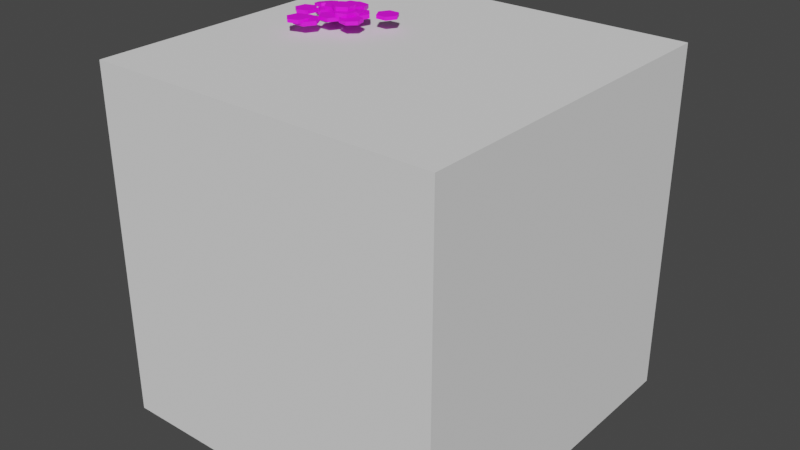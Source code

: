 # Source: Scrub_00.blend  (saved by Blender 2.91.10; exported with 4.5.12 LTS)
import bpy
from mathutils import Matrix  # noqa: F401  (used for matrix-valued properties, if any)

bpy.ops.wm.read_factory_settings(use_empty=True)
scene = bpy.context.scene
scene.name = 'Scene'

# ---- collections
col_scrub = bpy.data.collections.new('Scrub'); scene.collection.children.link(col_scrub)

# ---- images (referenced by path relative to the original .blend; pixels are not part of the script)
import os
ASSET_DIR = os.environ.get("B2B_ASSET_DIR", "")  # directory of the original .blend (textures are referenced by path, not embedded)
HERE = os.path.dirname(os.path.abspath(__file__))  # packed textures are extracted next to this script under _unpacked/

def load_image(name, relpath, width, height, colorspace="sRGB"):
    """Load a texture the original file referenced (path relative to the .blend, or extracted next to this script)."""
    p = next((c for c in (os.path.join(HERE, relpath), os.path.join(ASSET_DIR, relpath)) if relpath and os.path.exists(c)), "")
    if p:
        img = bpy.data.images.load(p, check_existing=True)
        img.name = name
    else:  # same state as the original file: an image datablock whose file is absent (Cycles renders it pink)
        img = bpy.data.images.new(name, width, height)
        img.source = "FILE"
        img.filepath = "//" + (relpath or name)
    img.colorspace_settings.name = colorspace
    return img
img_file709_002 = load_image('file709.002', 'Texture_01_A.png', 1024, 1024, 'sRGB')
img_file709_003 = load_image('file709.003', 'Texture_01_A.png', 1024, 1024, 'sRGB')

# ---- materials (node trees are filled in below, after node groups)
mat_lambert1 = bpy.data.materials.new('lambert1')
mat_lambert1.use_transparent_shadow = False
mat_lambert1.diffuse_color = (1.0, 1.0, 1.0, 1.0)
mat_lambert1.roughness = 0.5528
mat_lambert1_001 = bpy.data.materials.new('lambert1.001')
mat_lambert1_001.use_transparent_shadow = False
mat_lambert1_001.diffuse_color = (1.0, 1.0, 1.0, 1.0)
mat_lambert1_001.roughness = 0.5528

# ---- material node trees
mat_lambert1.use_nodes = True; mat_lambert1.node_tree.nodes.clear()
_N = mat_lambert1.node_tree.nodes; _L = mat_lambert1.node_tree.links
n0 = _N.new('ShaderNodeBsdfPrincipled'); n0.name = 'Principled BSDF'; n0.location = (10, 300)
n0.distribution = 'GGX'
n0.subsurface_method = 'BURLEY'
n0.inputs[2].default_value = 0.5528
n0.inputs[3].default_value = 1.45
n0.inputs[27].default_value = (0.0, 0.0, 0.0, 1.0)
n0.inputs[28].default_value = 1.0
n1 = _N.new('ShaderNodeOutputMaterial'); n1.name = 'Material Output'; n1.location = (300, 300)
n2 = _N.new('ShaderNodeNormalMap'); n2.name = 'Normal Map'; n2.location = (-300, -300)
n2.label = 'Normal/Map'
n3 = _N.new('ShaderNodeTexImage'); n3.name = 'Image Texture'; n3.location = (-300, 600)
n3.image = img_file709_002
_L.new(n0.outputs[0], n1.inputs[0])
_L.new(n2.outputs[0], n0.inputs[5])
_L.new(n3.outputs[0], n0.inputs[0])
n1.is_active_output = True
mat_lambert1_001.use_nodes = True; mat_lambert1_001.node_tree.nodes.clear()
_N = mat_lambert1_001.node_tree.nodes; _L = mat_lambert1_001.node_tree.links
n0 = _N.new('ShaderNodeBsdfPrincipled'); n0.name = 'Principled BSDF'; n0.location = (10, 300)
n0.distribution = 'GGX'
n0.subsurface_method = 'BURLEY'
n0.inputs[2].default_value = 0.5528
n0.inputs[3].default_value = 1.45
n0.inputs[27].default_value = (0.0, 0.0, 0.0, 1.0)
n0.inputs[28].default_value = 1.0
n1 = _N.new('ShaderNodeOutputMaterial'); n1.name = 'Material Output'; n1.location = (300, 300)
n2 = _N.new('ShaderNodeNormalMap'); n2.name = 'Normal Map'; n2.location = (-300, -300)
n2.label = 'Normal/Map'
n3 = _N.new('ShaderNodeTexImage'); n3.name = 'Image Texture'; n3.location = (-300, 600)
n3.image = img_file709_003
_L.new(n0.outputs[0], n1.inputs[0])
_L.new(n2.outputs[0], n0.inputs[5])
_L.new(n3.outputs[0], n0.inputs[0])
n1.is_active_output = True

# ---- world
world_world = bpy.data.worlds.new('World'); scene.world = world_world
world_world.use_nodes = True; world_world.node_tree.nodes.clear()
_N = world_world.node_tree.nodes; _L = world_world.node_tree.links
n0 = _N.new('ShaderNodeOutputWorld'); n0.name = 'World Output'; n0.location = (300, 300)
n1 = _N.new('ShaderNodeBackground'); n1.name = 'Background'; n1.location = (10, 300)
n1.inputs[0].default_value = (0.05088, 0.05088, 0.05088, 1.0)
_L.new(n1.outputs[0], n0.inputs[0])
n0.is_active_output = True
world_world.color = (0.05088, 0.05088, 0.05088)
world_world.use_sun_shadow = False
world_world.sun_shadow_jitter_overblur = 0.0

# ---- meshes
me_mesh = bpy.data.meshes.new('Mesh')
me_mesh.from_pydata([(0.163, 0.2194, 0.005269), (0.2248, 0.2194, 0.005269), (0.2557, 0.1659, 0.005269), (0.2248, 0.1124, 0.005269), (0.163, 0.1124, 0.005269), (0.1322, 0.1659, 0.005269), (0.163, 0.2194, 0.02506), (0.2248, 0.2194, 0.02506), (0.2557, 0.1659, 0.02506), (0.2248, 0.1124, 0.02506), (0.163, 0.1124, 0.02506), (0.1322, 0.1659, 0.02506), (-0.1031, -0.09882, 0.005269), (-0.05764, -0.1406, 0.005269), (-0.07112, -0.2009, 0.005269), (-0.1301, -0.2194, 0.005269), (-0.1755, -0.1776, 0.005269), (-0.162, -0.1173, 0.005269), (-0.1031, -0.09882, 0.02506), (-0.05764, -0.1406, 0.02506), (-0.07112, -0.2009, 0.02506), (-0.1301, -0.2194, 0.02506), (-0.1755, -0.1776, 0.02506), (-0.162, -0.1173, 0.02506), (0.09332, 0.04708, 0.005269), (0.1529, 0.03087, 0.005269), (0.1687, -0.02886, 0.005269), (0.1248, -0.07237, 0.005269), (0.06523, -0.05615, 0.005269), (0.04947, 0.003572, 0.005269), (0.09332, 0.04708, 0.02506), (0.1529, 0.03087, 0.02506), (0.1687, -0.02886, 0.02506), (0.1248, -0.07237, 0.02506), (0.06523, -0.05615, 0.02506), (0.04947, 0.003572, 0.02506), (-0.2452, 0.02586, 0.005269), (-0.1873, 0.04725, 0.005269), (-0.1398, 0.00777, 0.005269), (-0.1502, -0.05311, 0.005269), (-0.2082, -0.0745, 0.005269), (-0.2557, -0.03502, 0.005269), (-0.2452, 0.02586, 0.02506), (-0.1873, 0.04725, 0.02506), (-0.1398, 0.00777, 0.02506), (-0.1502, -0.05311, 0.02506), (-0.2082, -0.0745, 0.02506), (-0.2557, -0.03502, 0.02506), (-0.07267, -0.03002, 0.005269), (-0.03931, 0.02196, 0.005269), (0.02239, 0.01907, 0.005269), (0.05073, -0.0358, 0.005269), (0.01738, -0.08779, 0.005269), (-0.04432, -0.0849, 0.005269), (-0.07267, -0.03002, 0.02506), (-0.03931, 0.02196, 0.02506), (0.02239, 0.01907, 0.02506), (0.05073, -0.0358, 0.02506), (0.01738, -0.08779, 0.02506), (-0.04432, -0.0849, 0.02506), (-0.1621, 0.04019, 0.005269), (-0.152, 0.1011, 0.005269), (-0.09424, 0.1229, 0.005269), (-0.04648, 0.08376, 0.005269), (-0.05651, 0.02281, 0.005269), (-0.1143, 0.001024, 0.005269), (-0.1621, 0.04019, 0.02506), (-0.152, 0.1011, 0.02506), (-0.09424, 0.1229, 0.02506), (-0.04648, 0.08376, 0.02506), (-0.05651, 0.02281, 0.02506), (-0.1143, 0.001024, 0.02506), (-0.03397, 0.1114, 0.005269), (0.01191, 0.1527, 0.005269), (0.07066, 0.1336, 0.005269), (0.08354, 0.07323, 0.005269), (0.03765, 0.03188, 0.005269), (-0.0211, 0.05094, 0.005269), (-0.03397, 0.1114, 0.02506), (0.01191, 0.1527, 0.02506), (0.07066, 0.1336, 0.02506), (0.08354, 0.07323, 0.02506), (0.03765, 0.03188, 0.02506), (-0.0211, 0.05094, 0.02506), (-0.004621, 0.05916, 0.02506), (0.05375, 0.07937, 0.02506), (0.1004, 0.03892, 0.02506), (0.08874, -0.02173, 0.02506), (0.03038, -0.04193, 0.02506), (-0.01631, -0.001488, 0.02506), (-0.004621, 0.05916, 0.04486), (0.05375, 0.07937, 0.04486), (0.1004, 0.03892, 0.04486), (0.08874, -0.02173, 0.04486), (0.03038, -0.04193, 0.04486), (-0.01631, -0.001488, 0.04486), (-0.1331, 0.06547, 0.02506), (-0.1079, 0.1218, 0.02506), (-0.04642, 0.1281, 0.02506), (-0.01026, 0.07803, 0.02506), (-0.03554, 0.02167, 0.02506), (-0.09699, 0.01539, 0.02506), (-0.1331, 0.06547, 0.04486), (-0.1079, 0.1218, 0.04486), (-0.04642, 0.1281, 0.04486), (-0.01026, 0.07803, 0.04486), (-0.03554, 0.02167, 0.04486), (-0.09699, 0.01539, 0.04486), (-0.04888, 0.07769, 0.04486), (0.003739, 0.11, 0.04486), (0.05806, 0.08064, 0.04486), (0.05977, 0.0189, 0.04486), (0.007146, -0.01345, 0.04486), (-0.04718, 0.01595, 0.04486), (-0.04888, 0.07769, 0.06465), (0.003739, 0.11, 0.06465), (0.05806, 0.08064, 0.06465), (0.05977, 0.0189, 0.06465), (0.007146, -0.01345, 0.06465), (-0.04718, 0.01595, 0.06465), (-0.1924, 0.1678, 0.001968), (-0.1327, 0.157, 0.01331), (-0.113, 0.09915, 0.02268), (-0.1531, 0.05221, 0.02071), (-0.2129, 0.06309, 0.009372), (-0.2325, 0.1209, -5.284e-09), (-0.1957, 0.1699, 0.02138), (-0.136, 0.159, 0.03272), (-0.1163, 0.1012, 0.04209), (-0.1564, 0.05423, 0.04012), (-0.2162, 0.06511, 0.02878), (-0.2358, 0.1229, 0.01941)], [], [(0, 6, 7, 1), (1, 7, 8, 2), (2, 8, 9, 3), (3, 9, 10, 4), (4, 10, 11, 5), (5, 11, 6, 0), (9, 8, 7, 6, 11, 10), (12, 18, 19, 13), (13, 19, 20, 14), (14, 20, 21, 15), (15, 21, 22, 16), (16, 22, 23, 17), (17, 23, 18, 12), (21, 20, 19, 18, 23, 22), (24, 30, 31, 25), (25, 31, 32, 26), (26, 32, 33, 27), (27, 33, 34, 28), (28, 34, 35, 29), (29, 35, 30, 24), (33, 32, 31, 30, 35, 34), (36, 42, 43, 37), (37, 43, 44, 38), (38, 44, 45, 39), (39, 45, 46, 40), (40, 46, 47, 41), (41, 47, 42, 36), (45, 44, 43, 42, 47, 46), (48, 54, 55, 49), (49, 55, 56, 50), (50, 56, 57, 51), (51, 57, 58, 52), (52, 58, 59, 53), (53, 59, 54, 48), (57, 56, 55, 54, 59, 58), (60, 66, 67, 61), (61, 67, 68, 62), (62, 68, 69, 63), (63, 69, 70, 64), (64, 70, 71, 65), (65, 71, 66, 60), (69, 68, 67, 66, 71, 70), (72, 78, 79, 73), (73, 79, 80, 74), (74, 80, 81, 75), (75, 81, 82, 76), (76, 82, 83, 77), (77, 83, 78, 72), (81, 80, 79, 78, 83, 82), (84, 90, 91, 85), (85, 91, 92, 86), (86, 92, 93, 87), (87, 93, 94, 88), (88, 94, 95, 89), (89, 95, 90, 84), (93, 92, 91, 90, 95, 94), (96, 102, 103, 97), (97, 103, 104, 98), (98, 104, 105, 99), (99, 105, 106, 100), (100, 106, 107, 101), (101, 107, 102, 96), (105, 104, 103, 102, 107, 106), (108, 114, 115, 109), (109, 115, 116, 110), (110, 116, 117, 111), (111, 117, 118, 112), (112, 118, 119, 113), (113, 119, 114, 108), (117, 116, 115, 114, 119, 118), (120, 126, 127, 121), (121, 127, 128, 122), (122, 128, 129, 123), (123, 129, 130, 124), (124, 130, 131, 125), (125, 131, 126, 120), (129, 128, 127, 126, 131, 130)])
me_mesh.polygons.foreach_set('use_smooth', [True] * 77)
_k = set([(0, 6), (1, 7), (2, 8), (3, 9), (4, 10), (5, 11), (6, 7), (6, 11), (7, 8), (8, 9), (9, 10), (10, 11), (12, 18), (13, 19), (14, 20), (15, 21), (16, 22), (17, 23), (18, 19), (18, 23), (19, 20), (20, 21), (21, 22), (22, 23), (24, 30), (25, 31), (26, 32), (27, 33), (28, 34), (29, 35), (30, 31), (30, 35), (31, 32), (32, 33), (33, 34), (34, 35), (36, 42), (37, 43), (38, 44), (39, 45), (40, 46), (41, 47), (42, 43), (42, 47), (43, 44), (44, 45), (45, 46), (46, 47), (48, 54), (49, 55), (50, 56), (51, 57), (52, 58), (53, 59), (54, 55), (54, 59), (55, 56), (56, 57), (57, 58), (58, 59), (60, 66), (61, 67), (62, 68), (63, 69), (64, 70), (65, 71), (66, 67), (66, 71), (67, 68), (68, 69), (69, 70), (70, 71), (72, 78), (73, 79), (74, 80), (75, 81), (76, 82), (77, 83), (78, 79), (78, 83), (79, 80), (80, 81), (81, 82), (82, 83), (84, 90), (85, 91), (86, 92), (87, 93), (88, 94), (89, 95), (90, 91), (90, 95), (91, 92), (92, 93), (93, 94), (94, 95), (96, 102), (97, 103), (98, 104), (99, 105), (100, 106), (101, 107), (102, 103), (102, 107), (103, 104), (104, 105), (105, 106), (106, 107), (108, 114), (109, 115), (110, 116), (111, 117), (112, 118), (113, 119), (114, 115), (114, 119), (115, 116), (116, 117), (117, 118), (118, 119), (120, 126), (121, 127), (122, 128), (123, 129), (124, 130), (125, 131), (126, 127), (126, 131), (127, 128), (128, 129), (129, 130), (130, 131)])
me_mesh.attributes.new('sharp_edge', 'BOOLEAN', 'EDGE').data.foreach_set('value', [ (min(e.vertices), max(e.vertices)) in _k for e in me_mesh.edges])
_uv = me_mesh.uv_layers.new(name='map1')
_uv.uv.foreach_set('vector', [0.1333, 0.3525, 0.1333, 0.3525, 0.1333, 0.3525, 0.1333, 0.3525, 0.1333, 0.3525, 0.1333, 0.3525, 0.1333, 0.3525, 0.1333, 0.3525, 0.1333, 0.3525, 0.1333, 0.3525, 0.1333, 0.3525, 0.1333, 0.3525, 0.1333, 0.3525, 0.1333, 0.3525, 0.1333, 0.3525, 0.1333, 0.3525, 0.1333, 0.3525, 0.1333, 0.3525, 0.1333, 0.3525, 0.1333, 0.3525, 0.1333, 0.3525, 0.1333, 0.3525, 0.1333, 0.3525, 0.1333, 0.3525, 0.1333, 0.3525, 0.1333, 0.3525, 0.1333, 0.3525, 0.1333, 0.3525, 0.1333, 0.3525, 0.1333, 0.3525, 0.1333, 0.3525, 0.1333, 0.3525, 0.1333, 0.3525, 0.1333, 0.3525, 0.1333, 0.3525, 0.1333, 0.3525, 0.1333, 0.3525, 0.1333, 0.3525, 0.1333, 0.3525, 0.1333, 0.3525, 0.1333, 0.3525, 0.1333, 0.3525, 0.1333, 0.3525, 0.1333, 0.3525, 0.1333, 0.3525, 0.1333, 0.3525, 0.1333, 0.3525, 0.1333, 0.3525, 0.1333, 0.3525, 0.1333, 0.3525, 0.1333, 0.3525, 0.1333, 0.3525, 0.1333, 0.3525, 0.1333, 0.3525, 0.1333, 0.3525, 0.1333, 0.3525, 0.1333, 0.3525, 0.1333, 0.3525, 0.1333, 0.3525, 0.1333, 0.3525, 0.1333, 0.3525, 0.1333, 0.3525, 0.1333, 0.3525, 0.1333, 0.3525, 0.1333, 0.3525, 0.1333, 0.3525, 0.1333, 0.3525, 0.1333, 0.3525, 0.1333, 0.3525, 0.1333, 0.3525, 0.1333, 0.3525, 0.1333, 0.3525, 0.1333, 0.3525, 0.1333, 0.3525, 0.1333, 0.3525, 0.1333, 0.3525, 0.1333, 0.3525, 0.1333, 0.3525, 0.1333, 0.3525, 0.1333, 0.3525, 0.1333, 0.3525, 0.1333, 0.3525, 0.1333, 0.3525, 0.1333, 0.3525, 0.1333, 0.3525, 0.1333, 0.3525, 0.1333, 0.3525, 0.1333, 0.3525, 0.1333, 0.3525, 0.1333, 0.3525, 0.1333, 0.3525, 0.1333, 0.3525, 0.1333, 0.3525, 0.1333, 0.3525, 0.1333, 0.3525, 0.1333, 0.3525, 0.1333, 0.3525, 0.1333, 0.3525, 0.1333, 0.3525, 0.1333, 0.3525, 0.1333, 0.3525, 0.1333, 0.3525, 0.1333, 0.3525, 0.1333, 0.3525, 0.1333, 0.3525, 0.1333, 0.3525, 0.1333, 0.3525, 0.1333, 0.3525, 0.1333, 0.3525, 0.1333, 0.3525, 0.1333, 0.3525, 0.1333, 0.3525, 0.1333, 0.3525, 0.1333, 0.3525, 0.1333, 0.3525, 0.1333, 0.3525, 0.1333, 0.3525, 0.1333, 0.3525, 0.1333, 0.3525, 0.1333, 0.3525, 0.1333, 0.3525, 0.1333, 0.3525, 0.1333, 0.3525, 0.1333, 0.3525, 0.1333, 0.3525, 0.1333, 0.3525, 0.1333, 0.3525, 0.1333, 0.3525, 0.1333, 0.3525, 0.1333, 0.3525, 0.1333, 0.3525, 0.1333, 0.3525, 0.1333, 0.3525, 0.1333, 0.3525, 0.1333, 0.3525, 0.1333, 0.3525, 0.1333, 0.3525, 0.1333, 0.3525, 0.1333, 0.3525, 0.1333, 0.3525, 0.1333, 0.3525, 0.1333, 0.3525, 0.1333, 0.3525, 0.1333, 0.3525, 0.1333, 0.3525, 0.1333, 0.3525, 0.1333, 0.3525, 0.1333, 0.3525, 0.1333, 0.3525, 0.1333, 0.3525, 0.1333, 0.3525, 0.1333, 0.3525, 0.1333, 0.3525, 0.1333, 0.3525, 0.1333, 0.3525, 0.1333, 0.3525, 0.1333, 0.3525, 0.1333, 0.3525, 0.1333, 0.3525, 0.1333, 0.3525, 0.1333, 0.3525, 0.1333, 0.3525, 0.1333, 0.3525, 0.1333, 0.3525, 0.1333, 0.3525, 0.1333, 0.3525, 0.1333, 0.3525, 0.1333, 0.3525, 0.1333, 0.3525, 0.1333, 0.3525, 0.1333, 0.3525, 0.1333, 0.3525, 0.1333, 0.3525, 0.1333, 0.3525, 0.1333, 0.3525, 0.1333, 0.3525, 0.1333, 0.3525, 0.1333, 0.3525, 0.1333, 0.3525, 0.1333, 0.3525, 0.1333, 0.3525, 0.1333, 0.3525, 0.1333, 0.3525, 0.1333, 0.3525, 0.1333, 0.3525, 0.1333, 0.3525, 0.1333, 0.3525, 0.1333, 0.3525, 0.1333, 0.3525, 0.1333, 0.3525, 0.1333, 0.3525, 0.1333, 0.3525, 0.1333, 0.3525, 0.1333, 0.3525, 0.1333, 0.3525, 0.1333, 0.3525, 0.1333, 0.3525, 0.1333, 0.3525, 0.1333, 0.3525, 0.1333, 0.3525, 0.1333, 0.3525, 0.1333, 0.3525, 0.1333, 0.3525, 0.1333, 0.3525, 0.1333, 0.3525, 0.1333, 0.3525, 0.1333, 0.3525, 0.1333, 0.3525, 0.1333, 0.3525, 0.1333, 0.3525, 0.1333, 0.3525, 0.1333, 0.3525, 0.1333, 0.3525, 0.1333, 0.3525, 0.1333, 0.3525, 0.1333, 0.3525, 0.1333, 0.3525, 0.1333, 0.3525, 0.1333, 0.3525, 0.1333, 0.3525, 0.1333, 0.3525, 0.1333, 0.3525, 0.1333, 0.3525, 0.1333, 0.3525, 0.1333, 0.3525, 0.1333, 0.3525, 0.1333, 0.3525, 0.1333, 0.3525, 0.1333, 0.3525, 0.1333, 0.3525, 0.1333, 0.3525, 0.1333, 0.3525, 0.1333, 0.3525, 0.1333, 0.3525, 0.1333, 0.3525, 0.1333, 0.3525, 0.1333, 0.3525, 0.1333, 0.3525, 0.1333, 0.3525, 0.1333, 0.3525, 0.1333, 0.3525, 0.1333, 0.3525, 0.1333, 0.3525, 0.1333, 0.3525, 0.1333, 0.3525, 0.1333, 0.3525, 0.1333, 0.3525, 0.1333, 0.3525, 0.1333, 0.3525, 0.1333, 0.3525, 0.1333, 0.3525, 0.1333, 0.3525, 0.1333, 0.3525, 0.1333, 0.3525, 0.1333, 0.3525, 0.1333, 0.3525, 0.1333, 0.3525, 0.1333, 0.3525, 0.1333, 0.3525, 0.1333, 0.3525, 0.1333, 0.3525, 0.1333, 0.3525, 0.1333, 0.3525, 0.1333, 0.3525, 0.1333, 0.3525, 0.1333, 0.3525, 0.1333, 0.3525, 0.1333, 0.3525, 0.1333, 0.3525, 0.1333, 0.3525, 0.1333, 0.3525, 0.1333, 0.3525, 0.1333, 0.3525, 0.1333, 0.3525, 0.1333, 0.3525, 0.1333, 0.3525, 0.1333, 0.3525, 0.1333, 0.3525, 0.1333, 0.3525, 0.1333, 0.3525, 0.1333, 0.3525, 0.1333, 0.3525, 0.1333, 0.3525, 0.1333, 0.3525, 0.1333, 0.3525, 0.1333, 0.3525, 0.1333, 0.3525, 0.1333, 0.3525, 0.1333, 0.3525, 0.1333, 0.3525, 0.1333, 0.3525, 0.1333, 0.3525, 0.1333, 0.3525, 0.1333, 0.3525, 0.1333, 0.3525, 0.1333, 0.3525, 0.1333, 0.3525, 0.1333, 0.3525, 0.1333, 0.3525, 0.1333, 0.3525, 0.1333, 0.3525, 0.1333, 0.3525, 0.1333, 0.3525, 0.1333, 0.3525, 0.1333, 0.3525, 0.1333, 0.3525, 0.1333, 0.3525, 0.1333, 0.3525, 0.1333, 0.3525, 0.1333, 0.3525, 0.1333, 0.3525, 0.1333, 0.3525, 0.1333, 0.3525, 0.1333, 0.3525, 0.1333, 0.3525, 0.1333, 0.3525, 0.1333, 0.3525, 0.1333, 0.3525, 0.1333, 0.3525, 0.1333, 0.3525, 0.1333, 0.3525, 0.1333, 0.3525, 0.1333, 0.3525, 0.1333, 0.3525, 0.1333, 0.3525, 0.1333, 0.3525, 0.1333, 0.3525, 0.1333, 0.3525, 0.1333, 0.3525, 0.1333, 0.3525])
me_mesh.materials.append(mat_lambert1)
me_mesh.use_remesh_fix_poles = True
me_mesh.use_remesh_preserve_attributes = False
me_mesh.use_mirror_vertex_groups = False
me_mesh.update()
me_mesh.normals_split_custom_set([tuple(v) for v in zip(*[iter([5.549e-06, 1.0, 0.0, 5.549e-06, 1.0, 0.0, 5.549e-06, 1.0, 0.0, 5.549e-06, 1.0, 0.0, 0.866, 0.5, 0.0, 0.866, 0.5, 0.0, 0.866, 0.5, 0.0, 0.866, 0.5, 0.0, 0.866, -0.5, 0.0, 0.866, -0.5, 0.0, 0.866, -0.5, 0.0, 0.866, -0.5, 0.0, -1.134e-05, -1.0, 0.0, -1.134e-05, -1.0, 0.0, -1.134e-05, -1.0, 0.0, -1.134e-05, -1.0, 0.0, -0.866, -0.5, 0.0, -0.866, -0.5, 0.0, -0.866, -0.5, 0.0, -0.866, -0.5, 0.0, -0.866, 0.5, 0.0, -0.866, 0.5, 0.0, -0.866, 0.5, 0.0, -0.866, 0.5, 0.0, 2.349e-08, 3.482e-08, 1.0, 2.349e-08, 3.482e-08, 1.0, 2.349e-08, 3.482e-08, 1.0, 2.349e-08, 3.482e-08, 1.0, 2.349e-08, 3.482e-08, 1.0, 2.349e-08, 3.482e-08, 1.0, 0.6769, 0.736, 0.0, 0.6769, 0.736, 0.0, 0.6769, 0.736, 0.0, 0.6769, 0.736, 0.0, 0.9759, -0.2182, 0.0, 0.9759, -0.2182, 0.0, 0.9759, -0.2182, 0.0, 0.9759, -0.2182, 0.0, 0.299, -0.9543, 0.0, 0.299, -0.9543, 0.0, 0.299, -0.9543, 0.0, 0.299, -0.9543, 0.0, -0.677, -0.736, 0.0, -0.677, -0.736, 0.0, -0.677, -0.736, 0.0, -0.677, -0.736, 0.0, -0.9759, 0.2182, 0.0, -0.9759, 0.2182, 0.0, -0.9759, 0.2182, 0.0, -0.9759, 0.2182, 0.0, -0.299, 0.9543, 0.0, -0.299, 0.9543, 0.0, -0.299, 0.9543, 0.0, -0.299, 0.9543, 0.0, 0.0, 4.604e-08, 1.0, 0.0, 4.604e-08, 1.0, 0.0, 4.604e-08, 1.0, 0.0, 4.604e-08, 1.0, 0.0, 4.604e-08, 1.0, 0.0, 4.604e-08, 1.0, 0.2625, 0.9649, -1.904e-07, 0.2625, 0.9649, -1.904e-07, 0.2625, 0.9649, -1.904e-07, 0.2625, 0.9649, -1.904e-07, 0.9669, 0.2551, -2.38e-08, 0.9669, 0.2551, -2.38e-08, 0.9669, 0.2551, -2.38e-08, 0.9669, 0.2551, -2.38e-08, 0.7044, -0.7098, 0.0, 0.7044, -0.7098, 0.0, 0.7044, -0.7098, 0.0, 0.7044, -0.7098, 0.0, -0.2625, -0.9649, 0.0, -0.2625, -0.9649, 0.0, -0.2625, -0.9649, 0.0, -0.2625, -0.9649, 0.0, -0.9669, -0.2551, 0.0, -0.9669, -0.2551, 0.0, -0.9669, -0.2551, 0.0, -0.9669, -0.2551, 0.0, -0.7044, 0.7098, 0.0, -0.7044, 0.7098, 0.0, -0.7044, 0.7098, 0.0, -0.7044, 0.7098, 0.0, 2.349e-08, 4.596e-08, 1.0, 2.349e-08, 4.596e-08, 1.0, 2.349e-08, 4.596e-08, 1.0, 2.349e-08, 4.596e-08, 1.0, 2.349e-08, 4.596e-08, 1.0, 2.349e-08, 4.596e-08, 1.0, -0.3464, 0.9381, 0.0, -0.3464, 0.9381, 0.0, -0.3464, 0.9381, 0.0, -0.3464, 0.9381, 0.0, 0.6392, 0.769, 0.0, 0.6392, 0.769, 0.0, 0.6392, 0.769, 0.0, 0.6392, 0.769, 0.0, 0.9856, -0.1691, 0.0, 0.9856, -0.1691, 0.0, 0.9856, -0.1691, 0.0, 0.9856, -0.1691, 0.0, 0.3464, -0.9381, 0.0, 0.3464, -0.9381, 0.0, 0.3464, -0.9381, 0.0, 0.3464, -0.9381, 0.0, -0.6392, -0.769, 0.0, -0.6392, -0.769, 0.0, -0.6392, -0.769, 0.0, -0.6392, -0.769, 0.0, -0.9856, 0.1691, -5.951e-09, -0.9856, 0.1691, -5.951e-09, -0.9856, 0.1691, -5.951e-09, -0.9856, 0.1691, -5.951e-09, 2.349e-08, 4.605e-08, 1.0, 2.349e-08, 4.605e-08, 1.0, 2.349e-08, 4.605e-08, 1.0, 2.349e-08, 4.605e-08, 1.0, 2.349e-08, 4.605e-08, 1.0, 2.349e-08, 4.605e-08, 1.0, -0.8417, 0.54, -4.761e-08, -0.8417, 0.54, -4.761e-08, -0.8417, 0.54, -4.761e-08, -0.8417, 0.54, -4.761e-08, 0.04678, 0.9989, -9.522e-08, 0.04678, 0.9989, -9.522e-08, 0.04678, 0.9989, -9.522e-08, 0.04678, 0.9989, -9.522e-08, 0.8885, 0.4589, -2.38e-08, 0.8885, 0.4589, -2.38e-08, 0.8885, 0.4589, -2.38e-08, 0.8885, 0.4589, -2.38e-08, 0.8417, -0.54, 0.0, 0.8417, -0.54, 0.0, 0.8417, -0.54, 0.0, 0.8417, -0.54, 0.0, -0.04678, -0.9989, 0.0, -0.04678, -0.9989, 0.0, -0.04678, -0.9989, 0.0, -0.04678, -0.9989, 0.0, -0.8885, -0.4589, 0.0, -0.8885, -0.4589, 0.0, -0.8885, -0.4589, 0.0, -0.8885, -0.4589, 0.0, -2.055e-08, 4.371e-08, 1.0, -2.055e-08, 4.371e-08, 1.0, -2.055e-08, 4.371e-08, 1.0, -2.055e-08, 4.371e-08, 1.0, -2.055e-08, 4.371e-08, 1.0, -2.055e-08, 4.371e-08, 1.0, -0.9867, 0.1625, 0.0, -0.9867, 0.1625, 0.0, -0.9867, 0.1625, 0.0, -0.9867, 0.1625, 0.0, -0.3527, 0.9357, 0.0, -0.3527, 0.9357, 0.0, -0.3527, 0.9357, 0.0, -0.3527, 0.9357, 0.0, 0.634, 0.7733, 0.0, 0.634, 0.7733, 0.0, 0.634, 0.7733, 0.0, 0.634, 0.7733, 0.0, 0.9867, -0.1624, 0.0, 0.9867, -0.1624, 0.0, 0.9867, -0.1624, 0.0, 0.9867, -0.1624, 0.0, 0.3527, -0.9357, 4.761e-08, 0.3527, -0.9357, 4.761e-08, 0.3527, -0.9357, 4.761e-08, 0.3527, -0.9357, 4.761e-08, -0.634, -0.7733, 0.0, -0.634, -0.7733, 0.0, -0.634, -0.7733, 0.0, -0.634, -0.7733, 0.0, -1.762e-08, 3.967e-08, 1.0, -1.762e-08, 3.967e-08, 1.0, -1.762e-08, 3.967e-08, 1.0, -1.762e-08, 3.967e-08, 1.0, -1.762e-08, 3.967e-08, 1.0, -1.762e-08, 3.967e-08, 1.0, -0.6695, 0.7428, 0.0, -0.6695, 0.7428, 0.0, -0.6695, 0.7428, 0.0, -0.6695, 0.7428, 0.0, 0.3085, 0.9512, 0.0, 0.3085, 0.9512, 0.0, 0.3085, 0.9512, 0.0, 0.3085, 0.9512, 0.0, 0.978, 0.2084, 0.0, 0.978, 0.2084, 0.0, 0.978, 0.2084, 0.0, 0.978, 0.2084, 0.0, 0.6695, -0.7428, 0.0, 0.6695, -0.7428, 0.0, 0.6695, -0.7428, 0.0, 0.6695, -0.7428, 0.0, -0.3086, -0.9512, 0.0, -0.3086, -0.9512, 0.0, -0.3086, -0.9512, 0.0, -0.3086, -0.9512, 0.0, -0.978, -0.2084, 0.0, -0.978, -0.2084, 0.0, -0.978, -0.2084, 0.0, -0.978, -0.2084, 0.0, 2.349e-08, 4.605e-08, 1.0, 2.349e-08, 4.605e-08, 1.0, 2.349e-08, 4.605e-08, 1.0, 2.349e-08, 4.605e-08, 1.0, 2.349e-08, 4.605e-08, 1.0, 2.349e-08, 4.605e-08, 1.0, -0.3271, 0.945, 0.0, -0.3271, 0.945, 0.0, -0.3271, 0.945, 0.0, -0.3271, 0.945, 0.0, 0.6548, 0.7558, 0.0, 0.6548, 0.7558, 0.0, 0.6548, 0.7558, 0.0, 0.6548, 0.7558, 0.0, 0.9819, -0.1892, 1.785e-08, 0.9819, -0.1892, 1.785e-08, 0.9819, -0.1892, 1.785e-08, 0.9819, -0.1892, 1.785e-08, 0.3271, -0.945, 0.0, 0.3271, -0.945, 0.0, 0.3271, -0.945, 0.0, 0.3271, -0.945, 0.0, -0.6548, -0.7558, 9.521e-08, -0.6548, -0.7558, 9.521e-08, -0.6548, -0.7558, 9.521e-08, -0.6548, -0.7558, 9.521e-08, -0.9819, 0.1892, -2.38e-08, -0.9819, 0.1892, -2.38e-08, -0.9819, 0.1892, -2.38e-08, -0.9819, 0.1892, -2.38e-08, 2.349e-08, 3.291e-08, 1.0, 2.349e-08, 3.291e-08, 1.0, 2.349e-08, 3.291e-08, 1.0, 2.349e-08, 3.291e-08, 1.0, 2.349e-08, 3.291e-08, 1.0, 2.349e-08, 3.291e-08, 1.0, -0.9124, 0.4093, 0.0, -0.9124, 0.4093, 0.0, -0.9124, 0.4093, 0.0, -0.9124, 0.4093, 0.0, -0.1017, 0.9948, 0.0, -0.1017, 0.9948, 0.0, -0.1017, 0.9948, 0.0, -0.1017, 0.9948, 0.0, 0.8107, 0.5855, 0.0, 0.8107, 0.5855, 0.0, 0.8107, 0.5855, 0.0, 0.8107, 0.5855, 0.0, 0.9124, -0.4093, 0.0, 0.9124, -0.4093, 0.0, 0.9124, -0.4093, 0.0, 0.9124, -0.4093, 0.0, 0.1017, -0.9948, 0.0, 0.1017, -0.9948, 0.0, 0.1017, -0.9948, 0.0, 0.1017, -0.9948, 0.0, -0.8107, -0.5855, 0.0, -0.8107, -0.5855, 0.0, -0.8107, -0.5855, 0.0, -0.8107, -0.5855, 0.0, 1.468e-08, 5.298e-08, 1.0, 1.468e-08, 5.298e-08, 1.0, 1.468e-08, 5.298e-08, 1.0, 1.468e-08, 5.298e-08, 1.0, 1.468e-08, 5.298e-08, 1.0, 1.468e-08, 5.298e-08, 1.0, -0.5237, 0.8519, 0.0, -0.5237, 0.8519, 0.0, -0.5237, 0.8519, 0.0, -0.5237, 0.8519, 0.0, 0.4759, 0.8795, 0.0, 0.4759, 0.8795, 0.0, 0.4759, 0.8795, 0.0, 0.4759, 0.8795, 0.0, 0.9996, 0.02759, 0.0, 0.9996, 0.02759, 0.0, 0.9996, 0.02759, 0.0, 0.9996, 0.02759, 0.0, 0.5237, -0.8519, 5.951e-08, 0.5237, -0.8519, 5.951e-08, 0.5237, -0.8519, 5.951e-08, 0.5237, -0.8519, 5.951e-08, -0.4759, -0.8795, 6.546e-08, -0.4759, -0.8795, 6.546e-08, -0.4759, -0.8795, 6.546e-08, -0.4759, -0.8795, 6.546e-08, -0.9996, -0.02755, 5.951e-09, -0.9996, -0.02755, 5.951e-09, -0.9996, -0.02755, 5.951e-09, -0.9996, -0.02755, 5.951e-09, -4.698e-08, 4.019e-08, 1.0, -4.698e-08, 4.019e-08, 1.0, -4.698e-08, 4.019e-08, 1.0, -4.698e-08, 4.019e-08, 1.0, -4.698e-08, 4.019e-08, 1.0, -4.698e-08, 4.019e-08, 1.0, 0.1913, 0.9791, -0.06923, 0.1913, 0.9791, -0.06923, 0.1913, 0.9791, -0.06923, 0.1913, 0.9791, -0.06923, 0.9332, 0.3371, 0.1244, 0.9332, 0.3371, 0.1244, 0.9332, 0.3371, 0.1244, 0.9332, 0.3371, 0.1244, 0.7419, -0.642, 0.1936, 0.7419, -0.642, 0.1936, 0.7419, -0.642, 0.1936, 0.7419, -0.642, 0.1936, -0.1913, -0.9791, 0.06918, -0.1913, -0.9791, 0.06918, -0.1913, -0.9791, 0.06918, -0.1913, -0.9791, 0.06918, -0.9332, -0.3371, -0.1244, -0.9332, -0.3371, -0.1244, -0.9332, -0.3371, -0.1244, -0.9332, -0.3371, -0.1244, -0.7419, 0.642, -0.1936, -0.7419, 0.642, -0.1936, -0.7419, 0.642, -0.1936, -0.7419, 0.642, -0.1936, -0.1676, 0.1021, 0.9806, -0.1676, 0.1021, 0.9806, -0.1676, 0.1021, 0.9806, -0.1676, 0.1021, 0.9806, -0.1676, 0.1021, 0.9806, -0.1676, 0.1021, 0.9806])] * 3)])
me_mesh_001 = bpy.data.meshes.new('Mesh.001')
me_mesh_001.from_pydata([(0.0775, 0.0, -0.01181), (0.09058, 0.0, -0.05219), (0.06215, 0.0, -0.08371), (0.02064, 0.0, -0.07485), (0.007558, 0.0, -0.03446), (0.03599, 0.0, -0.002947), (0.0775, 0.0136, -0.01181), (0.09058, 0.0136, -0.05219), (0.06215, 0.0136, -0.08371), (0.02064, 0.0136, -0.07485), (0.007558, 0.0136, -0.03446), (0.03599, 0.0136, -0.002947), (-0.03585, 0.0, -0.06563), (0.006319, 0.0, -0.0608), (0.03159, 0.0, -0.09491), (0.01468, 0.0, -0.1338), (-0.02749, 0.0, -0.1387), (-0.05276, 0.0, -0.1046), (-0.03585, 0.0136, -0.06563), (0.006319, 0.0136, -0.0608), (0.03159, 0.0136, -0.09491), (0.01468, 0.0136, -0.1338), (-0.02749, 0.0136, -0.1387), (-0.05276, 0.0136, -0.1046), (-0.03133, 0.0, 0.01894), (-0.006197, 0.0, -0.01527), (-0.02326, 0.0, -0.05414), (-0.06545, 0.0, -0.0588), (-0.09058, 0.0, -0.02459), (-0.07352, 0.0, 0.01428), (-0.03133, 0.0136, 0.01894), (-0.006197, 0.0136, -0.01527), (-0.02326, 0.0136, -0.05414), (-0.06545, 0.0136, -0.0588), (-0.09058, 0.0136, -0.02459), (-0.07352, 0.0136, 0.01428), (-0.05021, 0.0, 0.1383), (-0.007771, 0.0, 0.1387), (0.01376, 0.0, 0.1021), (-0.007151, 0.0, 0.06515), (-0.0496, 0.0, 0.0648), (-0.07113, 0.0, 0.1014), (-0.05021, 0.0136, 0.1383), (-0.007771, 0.0136, 0.1387), (0.01376, 0.0136, 0.1021), (-0.007151, 0.0136, 0.06515), (-0.0496, 0.0136, 0.0648), (-0.07113, 0.0136, 0.1014), (0.03571, 0.0136, -0.03081), (0.0471, 0.0136, -0.0717), (0.01739, 0.0136, -0.102), (-0.02371, 0.0136, -0.09144), (-0.03511, 0.0136, -0.05056), (-0.005401, 0.0136, -0.02024), (0.03571, 0.02721, -0.03081), (0.0471, 0.02721, -0.0717), (0.01739, 0.02721, -0.102), (-0.02371, 0.02721, -0.09144), (-0.03511, 0.02721, -0.05056), (-0.005401, 0.02721, -0.02024)], [], [(0, 1, 7, 6), (1, 2, 8, 7), (2, 3, 9, 8), (3, 4, 10, 9), (4, 5, 11, 10), (5, 0, 6, 11), (9, 10, 11, 6, 7, 8), (12, 13, 19, 18), (13, 14, 20, 19), (14, 15, 21, 20), (15, 16, 22, 21), (16, 17, 23, 22), (17, 12, 18, 23), (21, 22, 23, 18, 19, 20), (24, 25, 31, 30), (25, 26, 32, 31), (26, 27, 33, 32), (27, 28, 34, 33), (28, 29, 35, 34), (29, 24, 30, 35), (33, 34, 35, 30, 31, 32), (36, 37, 43, 42), (37, 38, 44, 43), (38, 39, 45, 44), (39, 40, 46, 45), (40, 41, 47, 46), (41, 36, 42, 47), (45, 46, 47, 42, 43, 44), (48, 49, 55, 54), (49, 50, 56, 55), (50, 51, 57, 56), (51, 52, 58, 57), (52, 53, 59, 58), (53, 48, 54, 59), (57, 58, 59, 54, 55, 56)])
me_mesh_001.polygons.foreach_set('use_smooth', [True] * 35)
_k = set([(0, 6), (1, 7), (2, 8), (3, 9), (4, 10), (5, 11), (6, 7), (6, 11), (7, 8), (8, 9), (9, 10), (10, 11), (12, 18), (13, 19), (14, 20), (15, 21), (16, 22), (17, 23), (18, 19), (18, 23), (19, 20), (20, 21), (21, 22), (22, 23), (24, 30), (25, 31), (26, 32), (27, 33), (28, 34), (29, 35), (30, 31), (30, 35), (31, 32), (32, 33), (33, 34), (34, 35), (36, 42), (37, 43), (38, 44), (39, 45), (40, 46), (41, 47), (42, 43), (42, 47), (43, 44), (44, 45), (45, 46), (46, 47), (48, 54), (49, 55), (50, 56), (51, 57), (52, 58), (53, 59), (54, 55), (54, 59), (55, 56), (56, 57), (57, 58), (58, 59)])
me_mesh_001.attributes.new('sharp_edge', 'BOOLEAN', 'EDGE').data.foreach_set('value', [ (min(e.vertices), max(e.vertices)) in _k for e in me_mesh_001.edges])
_uv = me_mesh_001.uv_layers.new(name='map1')
_uv.uv.foreach_set('vector', [0.1333, 0.3525, 0.1333, 0.3525, 0.1333, 0.3525, 0.1333, 0.3525, 0.1333, 0.3525, 0.1333, 0.3525, 0.1333, 0.3525, 0.1333, 0.3525, 0.1333, 0.3525, 0.1333, 0.3525, 0.1333, 0.3525, 0.1333, 0.3525, 0.1333, 0.3525, 0.1333, 0.3525, 0.1333, 0.3525, 0.1333, 0.3525, 0.1333, 0.3525, 0.1333, 0.3525, 0.1333, 0.3525, 0.1333, 0.3525, 0.1333, 0.3525, 0.1333, 0.3525, 0.1333, 0.3525, 0.1333, 0.3525, 0.1333, 0.3525, 0.1333, 0.3525, 0.1333, 0.3525, 0.1333, 0.3525, 0.1333, 0.3525, 0.1333, 0.3525, 0.1333, 0.3525, 0.1333, 0.3525, 0.1333, 0.3525, 0.1333, 0.3525, 0.1333, 0.3525, 0.1333, 0.3525, 0.1333, 0.3525, 0.1333, 0.3525, 0.1333, 0.3525, 0.1333, 0.3525, 0.1333, 0.3525, 0.1333, 0.3525, 0.1333, 0.3525, 0.1333, 0.3525, 0.1333, 0.3525, 0.1333, 0.3525, 0.1333, 0.3525, 0.1333, 0.3525, 0.1333, 0.3525, 0.1333, 0.3525, 0.1333, 0.3525, 0.1333, 0.3525, 0.1333, 0.3525, 0.1333, 0.3525, 0.1333, 0.3525, 0.1333, 0.3525, 0.1333, 0.3525, 0.1333, 0.3525, 0.1333, 0.3525, 0.1333, 0.3525, 0.1333, 0.3525, 0.1333, 0.3525, 0.1333, 0.3525, 0.1333, 0.3525, 0.1333, 0.3525, 0.1333, 0.3525, 0.1333, 0.3525, 0.1333, 0.3525, 0.1333, 0.3525, 0.1333, 0.3525, 0.1333, 0.3525, 0.1333, 0.3525, 0.1333, 0.3525, 0.1333, 0.3525, 0.1333, 0.3525, 0.1333, 0.3525, 0.1333, 0.3525, 0.1333, 0.3525, 0.1333, 0.3525, 0.1333, 0.3525, 0.1333, 0.3525, 0.1333, 0.3525, 0.1333, 0.3525, 0.1333, 0.3525, 0.1333, 0.3525, 0.1333, 0.3525, 0.1333, 0.3525, 0.1333, 0.3525, 0.1333, 0.3525, 0.1333, 0.3525, 0.1333, 0.3525, 0.1333, 0.3525, 0.1333, 0.3525, 0.1333, 0.3525, 0.1333, 0.3525, 0.1333, 0.3525, 0.1333, 0.3525, 0.1333, 0.3525, 0.1333, 0.3525, 0.1333, 0.3525, 0.1333, 0.3525, 0.1333, 0.3525, 0.1333, 0.3525, 0.1333, 0.3525, 0.1333, 0.3525, 0.1333, 0.3525, 0.1333, 0.3525, 0.1333, 0.3525, 0.1333, 0.3525, 0.1333, 0.3525, 0.1333, 0.3525, 0.1333, 0.3525, 0.1333, 0.3525, 0.1333, 0.3525, 0.1333, 0.3525, 0.1333, 0.3525, 0.1333, 0.3525, 0.1333, 0.3525, 0.1333, 0.3525, 0.1333, 0.3525, 0.1333, 0.3525, 0.1333, 0.3525, 0.1333, 0.3525, 0.1333, 0.3525, 0.1333, 0.3525, 0.1333, 0.3525, 0.1333, 0.3525, 0.1333, 0.3525, 0.1333, 0.3525, 0.1333, 0.3525, 0.1333, 0.3525, 0.1333, 0.3525, 0.1333, 0.3525, 0.1333, 0.3525, 0.1333, 0.3525, 0.1333, 0.3525, 0.1333, 0.3525, 0.1333, 0.3525, 0.1333, 0.3525, 0.1333, 0.3525, 0.1333, 0.3525, 0.1333, 0.3525, 0.1333, 0.3525, 0.1333, 0.3525, 0.1333, 0.3525, 0.1333, 0.3525, 0.1333, 0.3525, 0.1333, 0.3525, 0.1333, 0.3525, 0.1333, 0.3525])
me_mesh_001.materials.append(mat_lambert1_001)
me_mesh_001.use_remesh_fix_poles = True
me_mesh_001.use_remesh_preserve_attributes = False
me_mesh_001.use_mirror_vertex_groups = False
me_mesh_001.update()
me_mesh_001.normals_split_custom_set([tuple(v) for v in zip(*[iter([0.9513, 0.0, 0.3081, 0.9513, 0.0, 0.3081, 0.9513, 0.0, 0.3081, 0.9513, 0.0, 0.3081, 0.7425, 0.0, -0.6699, 0.7425, 0.0, -0.6699, 0.7425, 0.0, -0.6699, 0.7425, 0.0, -0.6699, -0.2089, 0.0, -0.9779, -0.2089, 0.0, -0.9779, -0.2089, 0.0, -0.9779, -0.2089, 0.0, -0.9779, -0.9513, 0.0, -0.3081, -0.9513, 0.0, -0.3081, -0.9513, 0.0, -0.3081, -0.9513, 0.0, -0.3081, -0.7425, 0.0, 0.6699, -0.7425, 0.0, 0.6699, -0.7425, 0.0, 0.6699, -0.7425, 0.0, 0.6699, 0.2089, 0.0, 0.9779, 0.2089, 0.0, 0.9779, 0.2089, 0.0, 0.9779, 0.2089, 0.0, 0.9779, 0.0, 1.0, 1.244e-08, 0.0, 1.0, 1.244e-08, 0.0, 1.0, 1.244e-08, 0.0, 1.0, 1.244e-08, 0.0, 1.0, 1.244e-08, 0.0, 1.0, 1.244e-08, -0.1138, 0.0, 0.9935, -0.1138, 0.0, 0.9935, -0.1138, 0.0, 0.9935, -0.1138, 0.0, 0.9935, 0.8035, 0.0, 0.5953, 0.8035, 0.0, 0.5953, 0.8035, 0.0, 0.5953, 0.8035, 0.0, 0.5953, 0.9173, 0.0, -0.3983, 0.9173, 0.0, -0.3983, 0.9173, 0.0, -0.3983, 0.9173, 0.0, -0.3983, 0.1138, 0.0, -0.9935, 0.1138, 0.0, -0.9935, 0.1138, 0.0, -0.9935, 0.1138, 0.0, -0.9935, -0.8035, 0.0, -0.5952, -0.8035, 0.0, -0.5952, -0.8035, 0.0, -0.5952, -0.8035, 0.0, -0.5952, -0.9173, 0.0, 0.3982, -0.9173, 0.0, 0.3982, -0.9173, 0.0, 0.3982, -0.9173, 0.0, 0.3982, 0.0, 1.0, 1.243e-08, 0.0, 1.0, 1.243e-08, 0.0, 1.0, 1.243e-08, 0.0, 1.0, 1.243e-08, 0.0, 1.0, 1.243e-08, 0.0, 1.0, 1.243e-08, 0.8059, 0.0, 0.5921, 0.8059, 0.0, 0.5921, 0.8059, 0.0, 0.5921, 0.8059, 0.0, 0.5921, 0.9157, 0.0, -0.4019, 0.9157, 0.0, -0.4019, 0.9157, 0.0, -0.4019, 0.9157, 0.0, -0.4019, 0.1098, 0.0, -0.994, 0.1098, 0.0, -0.994, 0.1098, 0.0, -0.994, 0.1098, 0.0, -0.994, -0.8059, 0.0, -0.5921, -0.8059, 0.0, -0.5921, -0.8059, 0.0, -0.5921, -0.8059, 0.0, -0.5921, -0.9157, 0.0, 0.4019, -0.9157, 0.0, 0.4019, -0.9157, 0.0, 0.4019, -0.9157, 0.0, 0.4019, -0.1098, 0.0, 0.994, -0.1098, 0.0, 0.994, -0.1098, 0.0, 0.994, -0.1098, 0.0, 0.994, 0.0, 1.0, 9.326e-09, 0.0, 1.0, 9.326e-09, 0.0, 1.0, 9.326e-09, 0.0, 1.0, 9.326e-09, 0.0, 1.0, 9.326e-09, 0.0, 1.0, 9.326e-09, -0.008414, 0.0, 1.0, -0.008414, 0.0, 1.0, -0.008414, 0.0, 1.0, -0.008414, 0.0, 1.0, 0.8618, 0.0, 0.5073, 0.8618, 0.0, 0.5073, 0.8618, 0.0, 0.5073, 0.8618, 0.0, 0.5073, 0.8702, 0.0, -0.4927, 0.8702, 0.0, -0.4927, 0.8702, 0.0, -0.4927, 0.8702, 0.0, -0.4927, 0.008414, 0.0, -1.0, 0.008414, 0.0, -1.0, 0.008414, 0.0, -1.0, 0.008414, 0.0, -1.0, -0.8618, 0.0, -0.5073, -0.8618, 0.0, -0.5073, -0.8618, 0.0, -0.5073, -0.8618, 0.0, -0.5073, -0.8702, 0.0, 0.4927, -0.8702, 0.0, 0.4927, -0.8702, 0.0, 0.4927, -0.8702, 0.0, 0.4927, 0.0, 1.0, -1.244e-08, 0.0, 1.0, -1.244e-08, 0.0, 1.0, -1.244e-08, 0.0, 1.0, -1.244e-08, 0.0, 1.0, -1.244e-08, 0.0, 1.0, -1.244e-08, 0.9633, 0.0, 0.2685, 0.9633, 0.0, 0.2685, 0.9633, 0.0, 0.2685, 0.9633, 0.0, 0.2685, 0.7142, 0.0, -0.7, 0.7142, 0.0, -0.7, 0.7142, 0.0, -0.7, 0.7142, 0.0, -0.7, -0.2491, 0.0, -0.9685, -0.2491, 0.0, -0.9685, -0.2491, 0.0, -0.9685, -0.2491, 0.0, -0.9685, -0.9633, 0.0, -0.2685, -0.9633, 0.0, -0.2685, -0.9633, 0.0, -0.2685, -0.9633, 0.0, -0.2685, -0.7142, 0.0, 0.6999, -0.7142, 0.0, 0.6999, -0.7142, 0.0, 0.6999, -0.7142, 0.0, 0.6999, 0.2491, 0.0, 0.9685, 0.2491, 0.0, 0.9685, 0.2491, 0.0, 0.9685, 0.2491, 0.0, 0.9685, 0.0, 1.0, 2.487e-08, 0.0, 1.0, 2.487e-08, 0.0, 1.0, 2.487e-08, 0.0, 1.0, 2.487e-08, 0.0, 1.0, 2.487e-08, 0.0, 1.0, 2.487e-08])] * 3)])
me_cube = bpy.data.meshes.new('Cube')
me_cube.from_pydata([(-1.0, -1.0, -1.0), (-1.0, -1.0, 1.0), (-1.0, 1.0, -1.0), (-1.0, 1.0, 1.0), (1.0, -1.0, -1.0), (1.0, -1.0, 1.0), (1.0, 1.0, -1.0), (1.0, 1.0, 1.0)], [], [(0, 1, 3, 2), (2, 3, 7, 6), (6, 7, 5, 4), (4, 5, 1, 0), (2, 6, 4, 0), (7, 3, 1, 5)])
_uv = me_cube.uv_layers.new(name='UVMap')
_uv.uv.foreach_set('vector', [0.375, 0.0, 0.625, 0.0, 0.625, 0.25, 0.375, 0.25, 0.375, 0.25, 0.625, 0.25, 0.625, 0.5, 0.375, 0.5, 0.375, 0.5, 0.625, 0.5, 0.625, 0.75, 0.375, 0.75, 0.375, 0.75, 0.625, 0.75, 0.625, 1.0, 0.375, 1.0, 0.125, 0.5, 0.375, 0.5, 0.375, 0.75, 0.125, 0.75, 0.625, 0.5, 0.875, 0.5, 0.875, 0.75, 0.625, 0.75])
me_cube.use_remesh_fix_poles = True
me_cube.use_remesh_preserve_attributes = False
me_cube.use_mirror_vertex_groups = False
me_cube.update()

# ---- objects
ob_coins_001 = bpy.data.objects.new('Coins.001', me_mesh)
ob_chunkcoins = bpy.data.objects.new('ChunkCoins', None)
ob_groupcoins = bpy.data.objects.new('GroupCoins', None)
ob_coins = bpy.data.objects.new('Coins', me_mesh_001)
ob_cube = bpy.data.objects.new('Cube', me_cube)

# ---- transforms, parenting, visibility, modifiers, constraints
ob_coins_001.parent = ob_groupcoins
ob_coins_001.matrix_parent_inverse = Matrix(((1.0, -0.0, 0.0, 0.5089), (-0.0, 1.0, -0.0, 0.5284), (-0.0, -0.0, 1.0, 0.6366), (-0.0, 0.0, -0.0, 1.0)))
ob_coins_001.location = (-0.3869, -0.4998, -0.6634)
ob_coins_001.color = (0.8, 0.8, 0.8, 1.0)
ob_coins_001.lineart.crease_threshold = 0.0
ob_chunkcoins.location = (-0.5089, -0.5284, -0.6366)
ob_chunkcoins.lineart.crease_threshold = 0.0
ob_groupcoins.parent = ob_chunkcoins
ob_groupcoins.matrix_parent_inverse = Matrix(((1.0, -0.0, 0.0, -0.06393), (-0.0, 1.0, -0.0, -0.05359), (0.0, -0.0, 1.0, 1.726), (-0.0, 0.0, -0.0, 1.0)))
ob_groupcoins.location = (0.06393, 0.05359, -1.726)
ob_groupcoins.lineart.crease_threshold = 0.0
ob_coins.parent = ob_groupcoins
ob_coins.matrix_parent_inverse = Matrix(((1.0, -0.0, 0.0, 0.5089), (-0.0, 1.0, -0.0, 0.5284), (-0.0, -0.0, 1.0, 0.6366), (-0.0, 0.0, -0.0, 1.0)))
ob_coins.location = (-0.4325, -0.4544, -0.6731)
ob_coins.rotation_euler = (1.571, -0.0, 0.0)
ob_coins.scale = (1.657, 1.657, 1.657)
ob_coins.color = (0.8, 0.8, 0.8, 1.0)
ob_coins.lineart.crease_threshold = 0.0
ob_cube.location = (0.06393, -0.5448, -1.726)
ob_cube.lineart.crease_threshold = 0.0

# ---- collection membership
col_scrub.objects.link(ob_coins_001)
col_scrub.objects.link(ob_chunkcoins)
col_scrub.objects.link(ob_groupcoins)
col_scrub.objects.link(ob_coins)
col_scrub.objects.link(ob_cube)

# ---- scene / render settings (as saved in the file)
scene.frame_start = 1; scene.frame_end = 250; scene.frame_set(25)
scene.render.engine = 'BLENDER_EEVEE_NEXT'
scene.cycles.use_denoising = False
scene.cycles.samples = 128
scene.cycles.sampling_pattern = 'TABULATED_SOBOL'
scene.cycles.use_adaptive_sampling = False
scene.cycles.use_light_tree = False
scene.view_settings.view_transform = 'Filmic'
bpy.context.view_layer.update()

# ---- added for rendering (the .blend has no active camera and no usable light): camera, sun
cam_auto = bpy.data.cameras.new('AutoCamera')
cam_auto.lens = 50.0
cam_auto.sensor_width = 36.0
cam_auto.clip_end = 1000.0
ob_auto_camera = bpy.data.objects.new('AutoCamera', cam_auto)
scene.collection.objects.link(ob_auto_camera)
ob_auto_camera.location = (3.33838, -4.47415, 0.957184)
ob_auto_camera.rotation_euler = (1.09748, -7.21219e-08, 0.694738)
scene.camera = ob_auto_camera
light_auto_sun = bpy.data.lights.new('AutoSun', 'SUN')
light_auto_sun.energy = 3.0
light_auto_sun.angle = 0.0523599
ob_auto_sun = bpy.data.objects.new('AutoSun', light_auto_sun)
scene.collection.objects.link(ob_auto_sun)
ob_auto_sun.rotation_euler = (0.872665, 0.174533, 0.523599)
bpy.context.view_layer.update()
